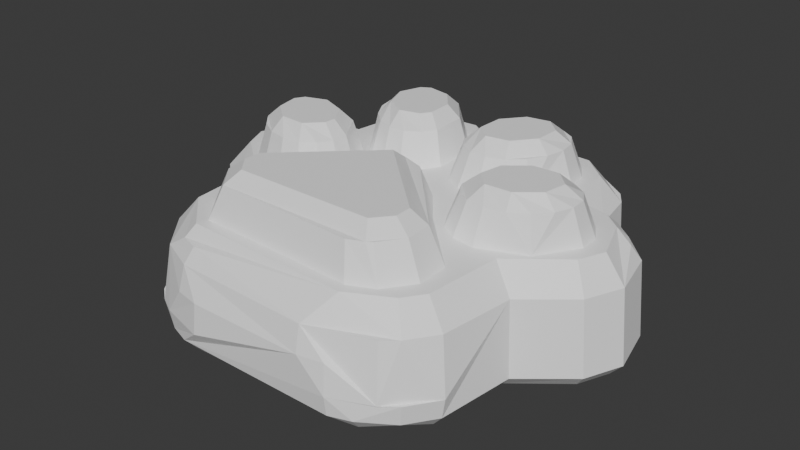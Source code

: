 # Source: low_pawly.blend  (saved by Blender 4.2.66; exported with 4.5.12 LTS)
import bpy
from mathutils import Matrix  # noqa: F401  (used for matrix-valued properties, if any)

bpy.ops.wm.read_factory_settings(use_empty=True)
scene = bpy.context.scene
scene.name = 'Scene'

# ---- materials (node trees are filled in below, after node groups)
mat_pawbase = bpy.data.materials.new('PawBase')

# ---- material node trees
mat_pawbase.use_nodes = True; mat_pawbase.node_tree.nodes.clear()
_N = mat_pawbase.node_tree.nodes; _L = mat_pawbase.node_tree.links
n0 = _N.new('ShaderNodeBsdfPrincipled'); n0.name = 'Principled BSDF'; n0.location = (10, 300)
n0.inputs[0].default_value = (1.0, 1.0, 1.0, 1.0)
n0.inputs[8].default_value = 0.1
n0.inputs[9].default_value = (0.1, 0.1, 0.1)
n1 = _N.new('ShaderNodeOutputMaterial'); n1.name = 'Material Output'; n1.location = (300, 300)
_L.new(n0.outputs[0], n1.inputs[0])
n1.is_active_output = True

# ---- world
world_world = bpy.data.worlds.new('World'); scene.world = world_world
world_world.use_nodes = True; world_world.node_tree.nodes.clear()
_N = world_world.node_tree.nodes; _L = world_world.node_tree.links
n0 = _N.new('ShaderNodeOutputWorld'); n0.name = 'World Output'; n0.location = (300, 300)
n1 = _N.new('ShaderNodeBackground'); n1.name = 'Background'; n1.location = (10, 300)
n1.inputs[0].default_value = (0.05088, 0.05088, 0.05088, 1.0)
_L.new(n1.outputs[0], n0.inputs[0])
n0.is_active_output = True
world_world.color = (0.05088, 0.05088, 0.05088)
world_world.sun_shadow_jitter_overblur = 0.0

# ---- meshes
me_b_ziercurve_002 = bpy.data.meshes.new('BézierCurve.002')
me_b_ziercurve_002.from_pydata([(-1.49e-08, 1.123, 0.998), (-3.726e-09, 1.407, 0.7898), (0.09227, 1.502, 0.7898), (0.3631, 1.42, 0.998), (0.304, 1.602, 0.7898), (0.8025, 1.394, 0.998), (0.8718, 1.567, 0.7898), (-0.7698, 1.139, 1.281), (-1.455, 0.2006, 1.281), (0.6516, 1.207, 1.281), (1.386, 0.3183, 1.281), (-1.328, 0.1505, 1.387), (-0.6842, 1.033, 1.387), (0.6024, 1.08, 1.387), (1.112, 1.397, 0.7898), (1.025, 1.19, 0.998), (1.198, 1.265, 0.7898), (-0.8457, 1.018, 1.281), (-1.462, 0.05817, 1.281), (0.5091, 1.212, 1.281), (1.265, 0.3933, 1.281), (1.197, 0.2837, 1.387), (1.096, 0.6932, 0.998), (1.272, 0.8643, 0.7898), (0.3641, 1.154, 1.281), (-0.8679, 0.8635, 1.281), (1.396, 0.845, 0.7898), (-1.404, -0.08731, 1.281), (1.11, 0.4142, 1.281), (-0.752, 0.8421, 1.387), (-1.293, -0.04864, 1.387), (0.4036, 1.043, 1.387), (1.371, 0.7604, 0.9065), (1.421, 0.625, 0.998), (1.458, 0.723, 0.9065), (0.945, 0.3779, 1.281), (-1.292, -0.2137, 1.281), (-0.8328, 0.6982, 1.281), (0.9754, 0.2731, 1.387), (1.575, 0.4978, 0.998), (1.642, 0.5718, 0.9065), (0.1516, 0.8901, 1.281), (-1.142, -0.3018, 1.281), (1.795, 0.5132, 0.7898), (-0.7459, 0.5474, 1.281), (0.7949, 0.2898, 1.281), (-1.112, -0.197, 1.387), (1.72, 0.4674, 0.9065), (0.2567, 0.8605, 1.387), (-0.6677, 0.6235, 1.387), (-4.168e-08, -0.1455, 1.382), (-1.211e-08, -0.002997, 1.278), (-0.6204, 0.4342, 1.281), (-0.977, -0.3381, 1.281), (0.6827, 0.1634, 1.281), (0.794, 0.1248, 1.387), (1.716, 0.1128, 0.998), (1.897, 0.08678, 0.7898), (0.2003, -0.07033, 1.277), (0.6254, 0.01796, 1.281), (0.1387, 0.5699, 1.281), (-0.4753, 0.3758, 1.281), (-0.822, -0.3172, 1.281), (-0.8903, -0.2076, 1.387), (-0.4805, 0.5048, 1.387), (0.2477, 0.6391, 1.387), (1.621, -0.1057, 0.998), (1.764, -0.2275, 0.7898), (0.6317, -0.1245, 1.281), (0.2146, 0.4493, 1.281), (-0.7008, -0.2421, 1.281), (-0.3329, 0.3811, 1.281), (0.7587, -0.07434, 1.387), (1.183, -0.4527, 0.998), (1.376, -0.5491, 0.7898), (0.7008, -0.2421, 1.281), (-0.2146, 0.4493, 1.281), (0.3329, 0.3811, 1.281), (-0.6317, -0.1245, 1.281), (-0.7587, -0.07434, 1.387), (0.382, 0.5085, 1.387), (-0.3003, 0.5556, 1.387), (0.4753, 0.3758, 1.281), (-0.6254, 0.01796, 1.281), (-0.1387, 0.5699, 1.281), (0.822, -0.3172, 1.281), (-0.7543, 0.02416, 1.387), (0.8903, -0.2076, 1.387), (-0.2477, 0.6391, 1.387), (1.125, -1.116, 0.998), (1.297, -1.183, 0.7898), (0.977, -0.3381, 1.281), (0.6204, 0.4342, 1.281), (0.5808, 0.5452, 1.387), (1.007, -1.285, 0.998), (1.137, -1.413, 0.7898), (1.02, -1.507, 0.7898), (1.142, -0.3018, 1.281), (-0.1516, 0.8901, 1.281), (0.7459, 0.5474, 1.281), (-0.7949, 0.2898, 1.281), (-0.8716, 0.2122, 1.387), (-0.2567, 0.8605, 1.387), (1.112, -0.197, 1.387), (0.7169, -1.698, 0.5827), (0.6551, -1.469, 0.998), (1.292, -0.2137, 1.281), (0.8328, 0.6982, 1.281), (0.7278, 0.7278, 1.387), (0.5028, -1.741, 0.5827), (0.8588, -0.7872, 1.279), (0.7225, -0.8269, 1.382), (0.4921, -1.687, 0.7898), (1.404, -0.08731, 1.281), (0.8679, 0.8635, 1.281), (-0.3641, 1.154, 1.281), (-1.11, 0.4142, 1.281), (1.293, -0.04864, 1.387), (-0.4036, 1.043, 1.387), (-1.09, 0.2982, 1.387), (-0.09227, 1.502, 0.7898), (0.8669, -1.015, 1.279), (0.7284, -0.9722, 1.382), (-1.265, 0.3933, 1.281), (0.8457, 1.018, 1.281), (-0.5091, 1.212, 1.281), (1.462, 0.05817, 1.281), (0.7367, 0.9492, 1.387), (-0.3631, 1.42, 0.998), (-0.304, 1.602, 0.7898), (0.7698, 1.139, 1.281), (-1.386, 0.3183, 1.281), (1.455, 0.2006, 1.281), (-0.6516, 1.207, 1.281), (-1.281, 0.2319, 1.387), (1.328, 0.1505, 1.387), (-0.6024, 1.08, 1.387), (0.7295, -1.208, 1.278), (0.6844, -1.236, 1.278), (-0.8025, 1.394, 0.998), (0.6053, -1.122, 1.382), (-0.8718, 1.567, 0.7898), (-1.112, 1.397, 0.7898), (-1.025, 1.19, 0.998), (0.5502, -1.288, 1.277), (-1.198, 1.265, 0.7898), (-1.096, 0.6932, 0.998), (-1.272, 0.8643, 0.7898), (-1.371, 0.7604, 0.9065), (-1.396, 0.845, 0.7898), (-1.421, 0.625, 0.998), (-1.458, 0.723, 0.9065), (-1.575, 0.4978, 0.998), (-1.642, 0.5718, 0.9065), (-1.72, 0.4674, 0.9065), (-1.795, 0.5132, 0.7898), (-1.716, 0.1128, 0.998), (-1.897, 0.08678, 0.7898), (-0.2003, -0.07033, 1.277), (-1.621, -0.1057, 0.998), (-1.764, -0.2275, 0.7898), (-1.183, -0.4527, 0.998), (-1.376, -0.5491, 0.7898), (-1.125, -1.116, 0.998), (-1.297, -1.183, 0.7898), (-1.02, -1.507, 0.7898), (-0.8038, -1.417, 0.998), (-0.8399, -1.504, 0.9065), (-0.7169, -1.698, 0.5827), (-0.6768, -1.56, 0.9065), (-0.6997, -1.645, 0.7898), (-0.7225, -0.8269, 1.382), (-0.5028, -1.741, 0.5827), (-0.8588, -0.7872, 1.279), (-3.095e-10, 1.486, 0.3317), (-0.7284, -0.9722, 1.382), (-0.8669, -1.015, 1.279), (-7.451e-09, 1.433, 0.165), (-2.235e-08, 1.265, 0.0429), (0.3512, 1.531, 0.04289), (0.3175, 1.64, 0.1649), (1.141, 1.432, 0.1648), (1.305, 0.8788, 0.1649), (1.2, 0.7776, 0.04287), (1.415, 0.7439, 0.04287), (1.441, 0.8576, 0.1649), (-0.6844, -1.236, 1.278), (-0.6053, -1.122, 1.382), (1.754, 0.4578, 0.04284), (1.847, 0.5195, 0.1647), (1.361, -1.231, 0.3311), (1.228, -1.182, 0.04281), (1.331, -1.224, 0.1647), (0.9005, -1.634, 0.1646), (0.8571, -1.532, 0.04279), (0.7263, -1.723, 0.3309), (0.7208, -1.695, 0.1645), (-0.3175, 1.64, 0.1649), (-0.3512, 1.531, 0.04289), (-1.125, 1.252, 0.04286), (-1.229, 1.298, 0.1648), (-1.847, 0.5195, 0.1647), (-1.754, 0.4578, 0.04284), (-1.728, -0.1617, 0.04283), (-1.815, -0.2334, 0.1647), (0.855, 1.502, 0.04286), (0.8973, 1.605, 0.1648), (1.229, 1.298, 0.1648), (1.125, 1.252, 0.04286), (1.841, 0.1013, 0.04282), (1.951, 0.08608, 0.1647), (1.815, -0.2334, 0.1647), (1.728, -0.1617, 0.04283), (1.296, -0.5096, 0.04284), (1.412, -0.5673, 0.1647), (1.189, -1.477, 0.331), (1.168, -1.459, 0.1646), (1.064, -1.577, 0.3309), (-1.141, 1.432, 0.1648), (-1.412, -0.5673, 0.1647), (-1.296, -0.5096, 0.04284), (-1.189, -1.477, 0.331), (-1.168, -1.459, 0.1646), (-1.09, -1.381, 0.0428), (-0.9106, -1.659, 0.3309), (-0.9005, -1.634, 0.1646), (0.1028, 1.54, 0.165), (-0.1028, 1.54, 0.165), (-0.855, 1.502, 0.04286), (-0.8973, 1.605, 0.1648), (-1.2, 0.7776, 0.04287), (-1.305, 0.8788, 0.1649), (-1.415, 0.7439, 0.04287), (-1.441, 0.8576, 0.1649), (-1.951, 0.08608, 0.1647), (-1.841, 0.1013, 0.04282), (-1.361, -1.231, 0.3311), (-1.331, -1.224, 0.1647), (-1.228, -1.182, 0.04281), (-1.064, -1.577, 0.3309), (-0.6932, -1.589, 0.04279), (-0.7208, -1.695, 0.1645), (-0.5094, -1.766, 0.3309), (1.352, -0.2748, 0.998), (-1.352, -0.2748, 0.998), (0.333, 1.241, 0.998), (0.5132, 1.314, 0.998), (0.6902, 1.307, 0.998), (1.469, 0.3862, 0.998), (0.9315, 1.073, 0.998), (0.959, 0.8804, 0.998), (0.8371, 1.223, 0.998), (-0.6902, 1.307, 0.998), (-0.333, 1.241, 0.998), (-0.5132, 1.314, 0.998), (-1.469, 0.3862, 0.998), (-0.9315, 1.073, 0.998), (-0.8371, 1.223, 0.998), (1.555, 0.24, 0.998), (1.319, 0.4794, 0.998), (1.126, 0.5055, 0.998), (1.0, -1.052, 0.998), (0.7185, 0.3355, 0.998), (0.6575, 0.277, 0.998), (0.6687, 0.3601, 0.998), (0.7346, 0.3509, 0.998), (0.8074, 0.4876, 0.998), (1.166, -0.3842, 0.998), (1.563, 0.06305, 0.998), (-1.555, 0.24, 0.998), (-1.319, 0.4794, 0.998), (-1.126, 0.5055, 0.998), (-0.9154, 0.6749, 0.998), (-1.0, -1.052, 0.998), (-1.563, 0.06305, 0.998), (-1.166, -0.3842, 0.998), (-0.7532, 0.3638, 0.998), (-0.8236, 0.4128, 0.998), (-0.6514, 0.347, 0.998), (-0.7168, 0.3968, 0.998), (-0.7346, 0.3509, 0.998), (0.06904, 0.9133, 0.998), (0.2942, 0.2809, 0.998), (0.5723, -0.3356, 0.998), (0.492, -0.2774, 0.998), (0.5319, -0.1639, 0.998), (0.524, 0.01308, 0.998), (0.4712, 0.2744, 0.998), (0.7683, -0.4033, 0.998), (0.9608, -0.4293, 0.998), (0.99, -0.7715, 0.998), (0.8325, -1.287, 0.998), (0.6177, -0.3101, 0.998), (-0.99, -0.7715, 0.998), (-0.9608, -0.4293, 0.998), (-0.7771, -1.322, 0.998), (-0.6861, -0.3644, 0.998), (-0.6691, -0.4024, 0.998), (-0.6177, -0.3101, 0.998), (-0.7683, -0.4033, 0.998), (-0.524, 0.01308, 0.998), (-0.5319, -0.1639, 0.998), (-0.4712, 0.2744, 0.998), (-0.2942, 0.2809, 0.998), (-0.06904, 0.9133, 0.998), (-0.1473, 0.3656, 0.998), (-0.02547, 0.7079, 0.998), (-1.897e-10, 0.1236, 0.998), (-0.05296, 0.5155, 0.998), (-0.245, 0.04135, 0.998), (0.05296, 0.5155, 0.998), (0.02547, 0.7079, 0.998), (0.1473, 0.3656, 0.998), (0.245, 0.04135, 0.998), (0.6204, -1.383, 0.998)], [], [(237, 222, 221, 236), (129, 120, 227, 197), (164, 236, 221, 239, 165), (119, 101, 100, 116), (145, 200, 231, 147), (265, 260, 259, 248, 258, 268, 243, 267, 73, 66, 56, 39, 33, 22, 15, 5, 3, 0, 128, 139, 143, 146, 150, 152, 156, 159, 161, 275, 244, 274, 269, 255, 270, 271, 277, 276, 279, 272, 256, 257, 252, 254, 253, 304, 306, 311, 281, 245, 246, 247, 251, 249, 250, 266, 264, 262), (292, 283, 290, 261, 291, 314, 295, 273, 293, 297, 296, 299, 294, 275, 161, 163, 166, 105, 94, 89, 73, 267, 289, 288), (297, 309, 307, 313, 284, 283, 292, 285, 286, 263, 262, 264, 287, 282, 312, 310, 311, 306, 308, 305, 303, 302, 278, 279, 276, 280, 300, 301, 298, 296), (143, 145, 147, 146), (192, 191, 213, 214), (257, 7, 133, 252), (257, 256, 17, 7), (151, 150, 146, 147, 149, 148), (56, 57, 43, 47, 40, 39), (66, 67, 57, 56), (94, 95, 90, 89), (161, 162, 164, 163), (193, 216, 215, 217, 195, 196), (12, 136, 133, 7), (111, 110, 58, 51, 50), (93, 80, 77, 82, 92), (155, 157, 156, 152, 153, 154), (202, 232, 230, 199, 228, 198, 178, 179, 205, 208, 183, 184, 188, 209, 212, 213, 191, 194, 240, 223, 238, 220, 203, 235), (290, 110, 121, 261), (4, 3, 5, 6), (309, 158, 51, 307), (222, 225, 224, 239, 221), (210, 211, 212, 209), (207, 16, 23, 182), (136, 12, 29, 49, 64, 81, 88, 102, 118), (65, 48, 41, 60), (74, 67, 66, 73), (143, 139, 141, 142, 145), (196, 195, 104, 109, 112, 170, 168, 172, 242, 224, 225, 241), (55, 72, 87, 103, 117, 135, 21, 38), (231, 200, 199, 230), (206, 205, 179, 180), (173, 176, 175, 171), (183, 182, 185, 184), (149, 147, 231, 233), (145, 142, 218, 200), (185, 26, 43, 189), (229, 197, 198, 228), (210, 57, 67, 211), (182, 183, 208, 207), (233, 232, 202, 201), (201, 234, 157, 155), (255, 131, 123, 270), (203, 220, 219, 204), (211, 67, 74, 214), (129, 141, 139, 128), (188, 189, 210, 209), (237, 219, 220, 238), (64, 49, 44, 52, 61), (180, 179, 178, 177, 226), (119, 134, 11, 30, 46, 63, 79, 86, 101), (29, 25, 37, 44, 49), (162, 160, 204, 219), (142, 141, 229, 218), (233, 231, 230, 232), (21, 135, 132, 10, 20), (96, 95, 94, 105, 166, 167, 169, 170, 112), (291, 261, 121, 137), (2, 4, 180, 226), (215, 190, 90, 95, 96, 217), (214, 74, 90, 190, 192), (215, 216, 192, 190), (0, 3, 4, 2, 1), (185, 189, 188, 184), (197, 227, 177, 178, 198), (167, 166, 163, 164, 165, 170, 169), (228, 199, 200, 218, 229), (189, 43, 57, 210), (149, 233, 201, 155), (162, 161, 159, 160), (201, 202, 235, 234), (26, 185, 182, 23), (203, 204, 234, 235), (236, 164, 162, 219, 237), (192, 216, 193, 194, 191), (295, 186, 176, 273), (16, 207, 181, 14), (122, 111, 50, 171, 175, 187, 140), (226, 177, 174, 1, 2), (251, 247, 9, 130), (127, 124, 130, 9, 13), (298, 70, 62, 299, 296), (88, 84, 98, 102), (117, 103, 97, 106, 113), (35, 28, 260, 265, 45), (103, 87, 85, 91, 97), (256, 272, 37, 25, 17), (249, 124, 114, 250), (308, 84, 76, 305), (255, 269, 8, 131), (303, 71, 61, 302), (72, 55, 54, 59, 68), (253, 115, 98, 304), (181, 207, 208, 205, 206), (72, 68, 75, 85, 87), (252, 133, 125, 254), (11, 134, 131, 8), (248, 10, 132, 258), (81, 64, 61, 71, 76), (312, 69, 60, 310), (84, 308, 306, 304, 98), (127, 13, 31, 48, 65, 80, 93, 108), (118, 102, 98, 115), (97, 91, 289, 267, 243, 106), (12, 7, 17, 25, 29), (300, 83, 78, 301), (305, 76, 71, 303), (258, 132, 126, 268), (299, 62, 53, 294), (284, 313, 58, 110, 290, 283), (83, 300, 280, 100), (14, 6, 5, 15, 16), (157, 234, 204, 160), (286, 59, 54, 45, 265, 262, 263), (136, 118, 115, 125, 133), (270, 123, 116, 271), (288, 85, 75, 292), (104, 195, 217, 96, 112, 109), (6, 206, 180, 4), (86, 79, 78, 83), (248, 259, 20, 10), (245, 24, 19, 246), (55, 38, 35, 45, 54), (271, 116, 100, 280, 276, 277), (287, 82, 77, 282), (301, 78, 70, 298), (285, 68, 59, 286), (250, 114, 107, 99, 266), (157, 160, 159, 156), (268, 126, 113, 106, 243), (27, 18, 274, 244, 36), (48, 31, 24, 41), (278, 52, 44, 37, 272, 279), (127, 108, 107, 114, 124), (0, 1, 120, 129, 128), (134, 119, 116, 123, 131), (88, 81, 76, 84), (247, 246, 19, 9), (292, 75, 68, 285), (79, 63, 62, 70, 78), (31, 13, 9, 19, 24), (63, 46, 42, 53, 62), (310, 60, 41, 281, 311), (30, 27, 36, 42, 46), (245, 281, 41, 24), (86, 83, 100, 101), (254, 125, 115, 253), (135, 117, 113, 126, 132), (302, 61, 52, 278), (269, 274, 18, 8), (282, 77, 69, 312), (80, 65, 60, 69, 77), (141, 129, 197, 229), (11, 8, 18, 27, 30), (38, 21, 20, 28, 35), (93, 92, 99, 107, 108), (294, 53, 42, 36, 244, 275), (92, 82, 287, 264, 266, 99), (259, 260, 28, 20), (251, 130, 124, 249), (89, 90, 74, 73), (144, 138, 140, 187, 186), (238, 223, 222, 237), (173, 293, 273, 176), (120, 1, 174, 177, 227), (23, 16, 15, 22), (47, 43, 26, 32, 34, 33, 39, 40), (313, 307, 51, 58), (314, 291, 137, 138, 144), (168, 170, 165, 239, 224, 242, 172), (213, 212, 211, 214), (240, 194, 193, 196, 241), (295, 314, 144, 186), (297, 293, 173, 158, 309), (122, 121, 110, 111), (137, 121, 122, 140, 138), (154, 153, 152, 150, 151, 148, 149, 155), (176, 186, 187, 175), (14, 181, 206, 6), (241, 225, 222, 223, 240), (289, 91, 85, 288), (33, 34, 32, 26, 23, 22), (50, 51, 158, 173, 171)])
_uv = me_b_ziercurve_002.uv_layers.new(name='UVMap')
_uv.uv.foreach_set('vector', [0.2439, 0.8644, 0.2158, 0.8617, 0.2082, 0.8402, 0.2376, 0.843, 0.708, 0.7001, 0.7112, 0.7331, 0.622, 0.7352, 0.6186, 0.7018, 0.5141, 0.4664, 0.5802, 0.459, 0.5887, 0.4827, 0.592, 0.5003, 0.5252, 0.5051, 0.9377, 0.3343, 0.9377, 0.3007, 0.9559, 0.2931, 0.9559, 0.3416, 0.4132, 0.7692, 0.4124, 0.8579, 0.351, 0.8538, 0.3546, 0.7652, 0.8206, 0.1906, 0.8756, 0.1646, 0.8919, 0.1418, 0.897, 0.1167, 0.8901, 0.09317, 0.8722, 0.07483, 0.8158, 0.0636, 0.7858, 0.07242, 0.7803, 0.06386, 0.8602, 0.05201, 0.8925, 0.06366, 0.9192, 0.1165, 0.9173, 0.1454, 0.8924, 0.1864, 0.9377, 0.243, 0.9372, 0.2867, 0.8964, 0.3355, 0.8293, 0.3444, 0.8246, 0.412, 0.7785, 0.4558, 0.7349, 0.459, 0.6755, 0.4173, 0.6362, 0.4448, 0.6075, 0.4485, 0.5531, 0.4252, 0.5394, 0.3936, 0.5462, 0.3131, 0.5551, 0.3181, 0.5482, 0.3486, 0.5629, 0.4042, 0.5824, 0.4209, 0.6063, 0.4263, 0.631, 0.4196, 0.6528, 0.4019, 0.6729, 0.3609, 0.6747, 0.3486, 0.6818, 0.348, 0.6915, 0.3965, 0.7318, 0.4375, 0.7569, 0.4424, 0.7804, 0.4353, 0.7986, 0.4173, 0.8088, 0.3912, 0.8003, 0.3309, 0.783, 0.306, 0.788, 0.3006, 0.814, 0.3163, 0.8746, 0.321, 0.9001, 0.3092, 0.9169, 0.2899, 0.9226, 0.266, 0.9161, 0.2413, 0.8986, 0.2193, 0.8422, 0.1964, 0.815, 0.1984, 0.8174, 0.1908, 0.7394, 0.1375, 0.7322, 0.1398, 0.7276, 0.05264, 0.699, 0.02383, 0.6577, 0.01826, 0.6266, 0.03112, 0.4948, 0.1844, 0.5012, 0.2345, 0.5317, 0.2613, 0.6023, 0.264, 0.6047, 0.2695, 0.5924, 0.2743, 0.5706, 0.292, 0.5551, 0.3181, 0.5462, 0.3131, 0.4821, 0.2414, 0.4821, 0.1777, 0.621, 0.01897, 0.6751, 1.939e-08, 0.7046, 0.004371, 0.7803, 0.06386, 0.7858, 0.07242, 0.7607, 0.08956, 0.7444, 0.1124, 0.6023, 0.264, 0.691, 0.2632, 0.7239, 0.2455, 0.7395, 0.2115, 0.7304, 0.154, 0.7322, 0.1398, 0.7394, 0.1375, 0.7463, 0.161, 0.7641, 0.1794, 0.8051, 0.1914, 0.8174, 0.1908, 0.815, 0.1984, 0.7865, 0.2108, 0.7696, 0.2301, 0.764, 0.2539, 0.7705, 0.2787, 0.788, 0.3006, 0.783, 0.306, 0.76, 0.2899, 0.7349, 0.285, 0.7114, 0.2921, 0.6932, 0.3101, 0.683, 0.3362, 0.6818, 0.348, 0.6747, 0.3486, 0.6752, 0.3454, 0.6605, 0.2898, 0.641, 0.2731, 0.6171, 0.2677, 0.6047, 0.2695, 0.4107, 0.733, 0.4132, 0.7692, 0.3546, 0.7652, 0.3389, 0.7274, 0.06814, 0.4744, 0.07418, 0.4595, 0.1714, 0.4693, 0.163, 0.486, 0.6018, 0.9435, 0.5624, 0.9245, 0.5676, 0.9108, 0.6083, 0.9265, 0.2703, 0.8644, 0.2717, 0.8889, 0.2285, 0.8924, 0.2274, 0.8727, 0.9333, 0.4843, 0.937, 0.467, 0.9799, 0.459, 0.96, 0.4995, 0.9435, 0.5028, 0.9442, 0.483, 0.8094, 0.4655, 0.8086, 0.5009, 0.7505, 0.4954, 0.7589, 0.4767, 0.746, 0.4737, 0.7581, 0.459, 0.8428, 0.4636, 0.8567, 0.4981, 0.8086, 0.5009, 0.8094, 0.4655, 0.6186, 0.4983, 0.653, 0.4836, 0.6566, 0.5206, 0.6213, 0.5254, 0.333, 0.7302, 0.3197, 0.7686, 0.2337, 0.7766, 0.2423, 0.7396, 0.6116, 0.7845, 0.6045, 0.8238, 0.5818, 0.8261, 0.5858, 0.8077, 0.5922, 0.7582, 0.6144, 0.7583, 0.1369, 0.882, 0.1504, 0.8841, 0.1504, 0.9039, 0.1309, 0.9008, 0.1898, 0.6052, 0.2082, 0.5961, 0.2082, 0.7368, 0.1934, 0.7635, 0.1795, 0.7483, 0.06348, 0.9273, 0.06348, 0.9563, 0.04431, 0.9648, 0.04316, 0.9443, 0.04431, 0.9229, 0.2496, 0.6248, 0.2493, 0.6882, 0.2139, 0.6779, 0.2125, 0.619, 0.2284, 0.6111, 0.2302, 0.6285, 0.3112, 0.02856, 0.3525, 0.07743, 0.3574, 0.1086, 0.426, 0.1193, 0.462, 0.1584, 0.4663, 0.2312, 0.4279, 0.282, 0.4663, 0.3328, 0.462, 0.4056, 0.426, 0.4446, 0.3574, 0.4554, 0.3525, 0.4866, 0.3112, 0.5354, 0.2597, 0.5481, 0.2217, 0.5318, 0.1714, 0.4693, 0.07418, 0.4595, 0.02356, 0.4059, 0.0154, 0.1818, 0.04545, 0.1245, 0.07418, 0.1045, 0.1714, 0.09467, 0.2217, 0.03223, 0.2597, 0.0159, 0.9949, 0.8266, 0.9514, 0.8198, 0.9538, 0.7877, 0.998, 0.787, 0.3752, 0.7009, 0.3408, 0.6865, 0.3433, 0.6238, 0.3784, 0.6199, 0.9423, 0.9506, 0.9008, 0.9371, 0.9063, 0.9116, 0.9491, 0.9193, 0.6113, 0.4865, 0.6169, 0.5244, 0.5946, 0.5221, 0.592, 0.5003, 0.5887, 0.4827, 0.2575, 0.564, 0.2113, 0.5443, 0.2217, 0.5318, 0.2597, 0.5481, 0.8217, 0.8744, 0.8196, 0.7856, 0.875, 0.7856, 0.8797, 0.8744, 0.1504, 0.8841, 0.1369, 0.882, 0.1179, 0.8599, 0.1179, 0.826, 0.1369, 0.8003, 0.1639, 0.7977, 0.1753, 0.8063, 0.1856, 0.8366, 0.1753, 0.8688, 0.3389, 0.9435, 0.3415, 0.9123, 0.3605, 0.9125, 0.3566, 0.9577, 0.9153, 0.4979, 0.8567, 0.5019, 0.8672, 0.4642, 0.9333, 0.459, 0.4107, 0.733, 0.4476, 0.7287, 0.4677, 0.7629, 0.4348, 0.7684, 0.4132, 0.7692, 0.6144, 0.7583, 0.5922, 0.7582, 0.5561, 0.7559, 0.5583, 0.7248, 0.5274, 0.7227, 0.5293, 0.5508, 0.5603, 0.5489, 0.5612, 0.5796, 0.5974, 0.5796, 0.5946, 0.5221, 0.6169, 0.5244, 0.6186, 0.5501, 0.03549, 0.8011, 0.06399, 0.7946, 0.08414, 0.8127, 0.08414, 0.8447, 0.06399, 0.8719, 0.03549, 0.8784, 0.01534, 0.8603, 0.01534, 0.8283, 0.372, 0.09333, 0.4327, 0.1044, 0.426, 0.1193, 0.3574, 0.1086, 0.4771, 0.4117, 0.462, 0.4056, 0.4663, 0.3328, 0.4821, 0.3279, 0.02535, 0.764, 0.00225, 0.7406, 0.02114, 0.7316, 0.03598, 0.7464, 0.3574, 0.4554, 0.372, 0.4707, 0.369, 0.4902, 0.3525, 0.4866, 0.9435, 0.5028, 0.96, 0.4995, 0.9799, 0.5858, 0.9619, 0.5894, 0.4132, 0.7692, 0.4348, 0.7684, 0.4343, 0.8571, 0.4124, 0.8579, 0.6482, 0.8853, 0.6517, 0.7963, 0.7193, 0.7963, 0.7169, 0.8853, 0.4771, 0.1523, 0.4821, 0.2361, 0.4663, 0.2312, 0.462, 0.1584, 0.8078, 0.5906, 0.8086, 0.5009, 0.8567, 0.4981, 0.8567, 0.5878, 0.372, 0.4707, 0.3574, 0.4554, 0.426, 0.4446, 0.4327, 0.4596, 0.369, 0.07377, 0.3525, 0.07743, 0.3112, 0.02856, 0.3201, 0.01512, 0.3389, 0.6259, 0.3385, 0.6903, 0.2493, 0.6882, 0.2496, 0.6248, 0.9407, 0.2698, 0.9834, 0.2609, 0.9879, 0.2756, 0.9463, 0.2879, 0.2217, 0.03223, 0.1714, 0.09467, 0.163, 0.07796, 0.2113, 0.01968, 0.8723, 0.5886, 0.8567, 0.5019, 0.9153, 0.4979, 0.9333, 0.5843, 0.708, 0.7001, 0.7088, 0.6213, 0.7437, 0.6349, 0.7431, 0.696, 0.3112, 0.5354, 0.3201, 0.5489, 0.2575, 0.564, 0.2597, 0.5481, 0.06814, 0.08958, 0.163, 0.07796, 0.1714, 0.09467, 0.07418, 0.1045, 0.1369, 0.8003, 0.1179, 0.826, 0.1034, 0.8198, 0.1144, 0.798, 0.1309, 0.7826, 0.4821, 0.3279, 0.4663, 0.3328, 0.4279, 0.282, 0.4521, 0.282, 0.4676, 0.2968, 0.8863, 0.7052, 0.8673, 0.7274, 0.8538, 0.7295, 0.8289, 0.7142, 0.8186, 0.6819, 0.8289, 0.6516, 0.8538, 0.641, 0.8673, 0.6456, 0.8863, 0.6714, 0.1179, 0.8599, 0.1034, 0.8688, 0.09948, 0.8447, 0.1034, 0.8198, 0.1179, 0.826, 0.5007, 0.865, 0.5563, 0.8677, 0.5399, 0.9541, 0.4821, 0.9511, 0.4348, 0.7684, 0.4677, 0.7629, 0.4677, 0.8516, 0.4343, 0.8571, 0.369, 0.07377, 0.372, 0.09333, 0.3574, 0.1086, 0.3525, 0.07743, 0.01534, 0.8603, 0.03549, 0.8784, 0.02914, 0.8971, 0.01167, 0.8879, 5.785e-09, 0.8709, 0.5193, 0.7997, 0.5155, 0.817, 0.4821, 0.7979, 0.4898, 0.7463, 0.4922, 0.5358, 0.5083, 0.5306, 0.5099, 0.5539, 0.5293, 0.5508, 0.5274, 0.7227, 0.9949, 0.7492, 0.998, 0.787, 0.9538, 0.7877, 0.9514, 0.7567, 0.3706, 0.7274, 0.3752, 0.7009, 0.4647, 0.7005, 0.46, 0.7274, 0.7197, 0.4764, 0.7235, 0.5158, 0.6566, 0.5206, 0.653, 0.4836, 0.6499, 0.4674, 0.7163, 0.459, 0.7441, 0.6117, 0.6549, 0.6127, 0.6566, 0.5206, 0.7235, 0.5158, 0.746, 0.5162, 0.7197, 0.4764, 0.7423, 0.4786, 0.746, 0.5162, 0.7235, 0.5158, 0.8293, 0.3444, 0.8964, 0.3355, 0.9097, 0.3597, 0.8783, 0.3722, 0.8591, 0.3724, 0.369, 0.4902, 0.3201, 0.5489, 0.3112, 0.5354, 0.3525, 0.4866, 0.4821, 0.2361, 0.4676, 0.2671, 0.4521, 0.282, 0.4279, 0.282, 0.4663, 0.2312, 0.5083, 0.5306, 0.4922, 0.5358, 0.4821, 0.4908, 0.5141, 0.4664, 0.5252, 0.5051, 0.5293, 0.5508, 0.5099, 0.5539, 0.462, 0.1584, 0.426, 0.1193, 0.4327, 0.1044, 0.452, 0.1171, 0.4771, 0.1523, 0.7488, 0.585, 0.7505, 0.4954, 0.8086, 0.5009, 0.8078, 0.5906, 0.2384, 0.564, 0.3274, 0.564, 0.3389, 0.6259, 0.2496, 0.6248, 0.5007, 0.865, 0.4821, 0.8261, 0.5448, 0.8299, 0.5563, 0.8677, 0.3201, 0.01512, 0.3112, 0.02856, 0.2597, 0.0159, 0.2575, 2.21e-09, 0.6517, 0.7963, 0.6482, 0.8853, 0.6286, 0.8829, 0.6339, 0.7941, 0.2217, 0.03223, 0.2113, 0.01968, 0.2575, 2.21e-09, 0.2597, 0.0159, 0.2376, 0.843, 0.2337, 0.7766, 0.3197, 0.7686, 0.333, 0.8561, 0.2439, 0.8644, 0.06814, 0.4744, 0.03418, 0.4508, 0.008948, 0.4121, 0.02356, 0.4059, 0.07418, 0.4595, 0.8029, 0.6524, 0.7602, 0.6645, 0.7527, 0.639, 0.794, 0.6213, 0.8196, 0.7856, 0.8217, 0.8744, 0.8047, 0.8722, 0.8029, 0.7834, 0.1762, 0.5891, 0.1898, 0.6052, 0.1795, 0.7483, 0.03598, 0.7464, 0.02114, 0.7316, 0.01958, 0.7036, 0.1484, 0.5852, 0.738, 0.8439, 0.7193, 0.8454, 0.7281, 0.8231, 0.7212, 0.7578, 0.738, 0.7565, 0.9539, 0.8981, 0.9514, 0.8748, 0.9945, 0.8708, 0.9965, 0.8897, 0.9618, 0.7193, 0.9727, 0.7345, 0.956, 0.7465, 0.9364, 0.7492, 0.9368, 0.7295, 0.8605, 0.9804, 0.8187, 0.9678, 0.8216, 0.95, 0.8642, 0.9582, 0.8627, 0.9702, 1.0, 0.4149, 0.9814, 0.4229, 0.9814, 0.3776, 1.0, 0.3835, 0.06399, 0.8719, 0.08414, 0.8447, 0.09948, 0.8484, 0.08781, 0.8706, 0.07035, 0.8877, 0.7844, 0.9112, 0.7835, 0.9333, 0.7408, 0.9352, 0.7452, 0.8849, 0.787, 0.8928, 0.3343, 0.8986, 0.3343, 0.9307, 0.3156, 0.9412, 0.3145, 0.9189, 0.3156, 0.8949, 0.2717, 0.8889, 0.2662, 0.9438, 0.2241, 0.9366, 0.2274, 0.9148, 0.2285, 0.8924, 0.4625, 0.9586, 0.4207, 0.9468, 0.4233, 0.9255, 0.4656, 0.9321, 0.9389, 0.4306, 0.9814, 0.4229, 0.9842, 0.4418, 0.9423, 0.4542, 0.9407, 0.2698, 0.9377, 0.2463, 0.981, 0.2421, 0.9834, 0.2609, 0.1619, 0.9255, 0.2052, 0.9306, 0.2052, 0.9512, 0.1619, 0.9511, 0.6822, 0.9223, 0.6822, 0.9514, 0.663, 0.9532, 0.6618, 0.9308, 0.663, 0.9111, 0.6174, 0.8748, 0.575, 0.8693, 0.575, 0.8301, 0.6174, 0.8261, 0.452, 0.4469, 0.4327, 0.4596, 0.426, 0.4446, 0.462, 0.4056, 0.4771, 0.4117, 0.06399, 0.7946, 0.07035, 0.7759, 0.08781, 0.7851, 0.09948, 0.802, 0.08414, 0.8127, 0.6083, 0.9265, 0.5676, 0.9108, 0.572, 0.8914, 0.6137, 0.9024, 0.8538, 0.7295, 0.8673, 0.7274, 0.8733, 0.7462, 0.8538, 0.7492, 0.6871, 0.8853, 0.7292, 0.8971, 0.7263, 0.9121, 0.6835, 0.904, 0.1639, 0.7977, 0.1369, 0.8003, 0.1309, 0.7826, 0.1504, 0.7759, 0.1699, 0.779, 0.393, 0.9871, 0.3523, 0.9717, 0.3566, 0.9577, 0.3983, 0.9696, 0.9814, 0.4229, 0.9389, 0.4306, 0.9377, 0.4025, 0.9389, 0.3743, 0.9814, 0.3776, 0.9618, 0.7193, 0.9368, 0.7295, 0.9121, 0.7137, 0.9024, 0.6813, 0.9132, 0.6512, 0.9383, 0.641, 0.9629, 0.6567, 0.9727, 0.6891, 0.5563, 0.868, 0.5563, 0.8409, 0.575, 0.8301, 0.575, 0.8693, 0.3156, 0.8949, 0.3145, 0.9189, 0.2717, 0.9218, 0.273, 0.892, 0.2767, 0.8644, 0.3185, 0.8727, 0.2082, 0.8841, 0.2274, 0.8727, 0.2285, 0.8924, 0.2274, 0.9148, 0.2082, 0.9132, 0.09948, 0.9468, 0.1426, 0.9474, 0.1426, 0.9678, 0.09948, 0.9722, 0.1648, 0.9039, 0.2075, 0.9131, 0.2052, 0.9306, 0.1619, 0.9255, 0.6835, 0.904, 0.7263, 0.9121, 0.7252, 0.9322, 0.6822, 0.9289, 0.8642, 0.9582, 0.8216, 0.95, 0.8227, 0.9275, 0.8655, 0.9303, 0.9473, 0.8363, 0.9514, 0.8822, 0.9082, 0.8812, 0.9008, 0.7637, 0.9431, 0.7492, 0.9472, 0.8231, 0.1426, 0.9474, 0.09948, 0.9468, 0.107, 0.9039, 0.1487, 0.9128, 0.3751, 0.5805, 0.3784, 0.6199, 0.3433, 0.6238, 0.3389, 0.5857, 0.3718, 0.564, 0.2493, 0.6882, 0.3385, 0.6903, 0.3306, 0.7302, 0.2415, 0.7273, 0.6186, 0.9273, 0.6618, 0.9308, 0.663, 0.9532, 0.6663, 0.9749, 0.6242, 0.9821, 0.6237, 0.9794, 0.6218, 0.969, 0.1504, 0.8841, 0.1753, 0.8688, 0.1864, 0.8818, 0.1699, 0.8972, 0.1504, 0.9039, 0.9953, 0.3743, 0.9535, 0.3626, 0.9559, 0.3416, 0.9982, 0.3482, 0.273, 0.9495, 0.3156, 0.9412, 0.3185, 0.9583, 0.2767, 0.9707, 0.5561, 0.7559, 0.5922, 0.7582, 0.5858, 0.8077, 0.5193, 0.7997, 0.5274, 0.7227, 0.5583, 0.7248, 0.3784, 0.6199, 0.468, 0.6179, 0.4647, 0.7005, 0.3752, 0.7009, 0.1619, 0.9492, 0.1619, 0.9633, 0.1426, 0.9678, 0.1426, 0.9474, 0.7452, 0.9872, 0.7419, 0.9631, 0.7844, 0.9558, 0.787, 0.9752, 0.9539, 0.8266, 0.9965, 0.832, 0.9945, 0.8506, 0.9514, 0.8496, 0.03549, 0.8011, 0.01534, 0.8283, -1.223e-09, 0.8246, 0.01167, 0.8023, 0.02914, 0.7853, 0.9982, 0.3482, 0.9559, 0.3416, 0.9559, 0.2931, 0.9982, 0.2879, 0.9984, 0.291, 0.999, 0.3026, 4.576e-09, 0.947, 0.04316, 0.9443, 0.04431, 0.9648, 0.001425, 0.9725, 0.09948, 0.9722, 0.1426, 0.9678, 0.1448, 0.9863, 0.1021, 0.9951, 0.6201, 0.9028, 0.663, 0.9111, 0.6618, 0.9308, 0.6186, 0.9273, 0.4656, 0.9321, 0.4233, 0.9255, 0.4242, 0.9011, 0.4233, 0.8774, 0.4656, 0.8723, 0.2493, 0.6882, 0.2415, 0.7273, 0.2084, 0.7051, 0.2139, 0.6779, 0.6822, 0.9289, 0.7252, 0.9322, 0.7263, 0.9543, 0.7292, 0.9752, 0.6871, 0.9824, 0.9834, 0.2034, 0.981, 0.2219, 0.9377, 0.2212, 0.9463, 0.181, 0.9879, 0.1895, 0.3415, 0.9123, 0.3389, 0.8814, 0.3566, 0.8678, 0.3605, 0.9125, 0.2528, 0.98, 0.2133, 0.9657, 0.2191, 0.9545, 0.2241, 0.9366, 0.2662, 0.9438, 0.2557, 0.9754, 0.4031, 0.9334, 0.4055, 0.9018, 0.4242, 0.9011, 0.4233, 0.9255, 0.4207, 0.9468, 0.7527, 0.7565, 0.7143, 0.7491, 0.7112, 0.7331, 0.708, 0.7001, 0.7431, 0.696, 0.8673, 0.7274, 0.8863, 0.7052, 0.9008, 0.7141, 0.8898, 0.7339, 0.8733, 0.7462, 0.1753, 0.8063, 0.1639, 0.7977, 0.1699, 0.779, 0.1864, 0.7913, 0.9514, 0.8748, 0.9514, 0.8496, 0.9945, 0.8506, 0.9945, 0.8708, 0.6242, 0.8853, 0.6663, 0.897, 0.663, 0.9111, 0.6201, 0.9028, 0.8538, 0.641, 0.8289, 0.6516, 0.8178, 0.6366, 0.8343, 0.6243, 0.8538, 0.6213, 0.9121, 0.7137, 0.9368, 0.7295, 0.9364, 0.7492, 0.9171, 0.7422, 0.9008, 0.7264, 0.8029, 0.9403, 0.8029, 0.9084, 0.8216, 0.9038, 0.8227, 0.9275, 0.8216, 0.95, 0.3983, 0.9696, 0.3566, 0.9577, 0.3605, 0.9125, 0.4031, 0.9135, 0.4019, 0.9438, 0.8289, 0.7142, 0.8178, 0.7271, 0.8067, 0.7053, 0.8029, 0.6804, 0.8186, 0.6819, 0.3983, 0.8579, 0.4031, 0.9135, 0.3605, 0.9125, 0.3566, 0.8678, 0.8673, 0.6456, 0.8733, 0.628, 0.9008, 0.6652, 0.8863, 0.6714, 0.6137, 0.9024, 0.572, 0.8914, 0.575, 0.8693, 0.6174, 0.8748, 0.03549, 0.8784, 0.06399, 0.8719, 0.07035, 0.8877, 0.04974, 0.897, 0.02914, 0.8971, 0.1619, 0.9511, 0.2052, 0.9512, 0.2075, 0.9718, 0.1648, 0.9768, 0.9377, 0.2463, 0.9377, 0.2212, 0.981, 0.2219, 0.981, 0.2421, 0.001425, 0.9725, 0.04431, 0.9648, 0.04757, 0.9814, 0.005484, 0.9931, 0.9383, 0.641, 0.9132, 0.6512, 0.9024, 0.636, 0.9191, 0.624, 0.9387, 0.6213, 0.7088, 0.6213, 0.708, 0.7001, 0.6186, 0.7018, 0.6194, 0.6213, 0.8538, 0.7295, 0.8538, 0.7492, 0.8343, 0.7425, 0.8178, 0.7271, 0.8289, 0.7142, 0.8029, 0.9178, 0.8029, 0.9487, 0.7844, 0.9558, 0.7835, 0.9333, 0.7844, 0.9112, 0.4031, 0.8719, 0.4207, 0.8579, 0.4233, 0.8774, 0.4242, 0.9011, 0.4055, 0.9018, 0.8655, 0.9303, 0.8227, 0.9275, 0.8216, 0.9038, 0.8187, 0.8826, 0.8605, 0.8744, 0.8642, 0.9009, 0.04431, 0.9229, 0.04316, 0.9443, 4.576e-09, 0.947, 0.001786, 0.9179, 0.005484, 0.8971, 0.04757, 0.9041, 0.7419, 0.9631, 0.7408, 0.9352, 0.7835, 0.9333, 0.7844, 0.9558, 0.4577, 0.9774, 0.4168, 0.9619, 0.4207, 0.9468, 0.4625, 0.9586, 0.6213, 0.5254, 0.6566, 0.5206, 0.6549, 0.6127, 0.6186, 0.6213, 0.1263, 0.5729, 0.1457, 0.5653, 0.1484, 0.5852, 0.01958, 0.7036, 3.53e-08, 0.6992, 0.07418, 0.1045, 0.04545, 0.1245, 0.03418, 0.1132, 0.06814, 0.08958, 0.9427, 0.135, 0.9863, 0.1418, 0.9802, 0.181, 0.9377, 0.1668, 0.7112, 0.7331, 0.7143, 0.7491, 0.6472, 0.7501, 0.6254, 0.7531, 0.622, 0.7352, 0.875, 0.7856, 0.8196, 0.7856, 0.8317, 0.7499, 0.9008, 0.7492, 0.7123, 0.7771, 0.7193, 0.7963, 0.6517, 0.7963, 0.6531, 0.7771, 0.6665, 0.7781, 0.6663, 0.7618, 0.6924, 0.7618, 0.6977, 0.7781, 0.9514, 0.8822, 0.9491, 0.9193, 0.9063, 0.9116, 0.9082, 0.8812, 0.7988, 0.8539, 0.7943, 0.8849, 0.7527, 0.8687, 0.754, 0.8621, 0.7566, 0.8426, 0.5603, 0.5489, 0.5293, 0.5508, 0.5252, 0.5051, 0.592, 0.5003, 0.5946, 0.5221, 0.5974, 0.5796, 0.5612, 0.5796, 0.1714, 0.4693, 0.2217, 0.5318, 0.2113, 0.5443, 0.163, 0.486, 0.0154, 0.1818, 0.02356, 0.4059, 0.008948, 0.4121, -1.193e-08, 0.3862, 3.804e-09, 0.1778, 0.8029, 0.6524, 0.7988, 0.8539, 0.7566, 0.8426, 0.7602, 0.6645, 0.9842, 0.07807, 0.9863, 0.1418, 0.9427, 0.135, 0.9377, 0.00996, 0.9805, 1.275e-08, 0.1762, 0.5891, 0.1868, 0.5711, 0.2082, 0.5961, 0.1898, 0.6052, 0.1533, 0.564, 0.1868, 0.5711, 0.1762, 0.5891, 0.1484, 0.5852, 0.1457, 0.5653, 0.2302, 0.6285, 0.2284, 0.6111, 0.2125, 0.619, 0.2082, 0.5956, 0.2232, 0.5833, 0.2205, 0.5749, 0.2384, 0.564, 0.2496, 0.6248, 0.00225, 0.7406, 3.53e-08, 0.6992, 0.01958, 0.7036, 0.02114, 0.7316, 0.3751, 0.5805, 0.4646, 0.5778, 0.468, 0.6179, 0.3784, 0.6199, 3.804e-09, 0.1778, 0.008948, 0.1519, 0.03418, 0.1132, 0.04545, 0.1245, 0.0154, 0.1818, 0.2717, 0.9218, 0.3145, 0.9189, 0.3156, 0.9412, 0.273, 0.9495, 0.6663, 0.7618, 0.6665, 0.7781, 0.6531, 0.7771, 0.6517, 0.7963, 0.6339, 0.7941, 0.6186, 0.7565, 0.1795, 0.7483, 0.1934, 0.7635, 0.1655, 0.7759, 0.02535, 0.764, 0.03598, 0.7464])
me_b_ziercurve_002.materials.append(mat_pawbase)
me_b_ziercurve_002.auto_texspace = False
me_b_ziercurve_002.update()

# ---- objects
ob_pawbase_001 = bpy.data.objects.new('PawBase.001', me_b_ziercurve_002)

# ---- transforms, parenting, visibility, modifiers, constraints
ob_pawbase_001.location = (0.0, 0.0, 0.0)
ob_pawbase_001.scale = (0.4998, 0.4998, 0.4998)

# ---- collection membership
scene.collection.objects.link(ob_pawbase_001)

# ---- scene / render settings (as saved in the file)
scene.frame_start = 1; scene.frame_end = 250; scene.frame_set(1)
scene.render.engine = 'BLENDER_EEVEE_NEXT'
bpy.context.view_layer.update()

# ---- added for rendering (the .blend has no active camera and no usable light): camera, sun
cam_auto = bpy.data.cameras.new('AutoCamera')
cam_auto.lens = 50.0
cam_auto.sensor_width = 36.0
cam_auto.clip_end = 1000.0
ob_auto_camera = bpy.data.objects.new('AutoCamera', cam_auto)
scene.collection.objects.link(ob_auto_camera)
ob_auto_camera.location = (2.47482, -3.00127, 2.33723)
ob_auto_camera.rotation_euler = (1.09748, -7.21219e-08, 0.694738)
scene.camera = ob_auto_camera
light_auto_sun = bpy.data.lights.new('AutoSun', 'SUN')
light_auto_sun.energy = 3.0
light_auto_sun.angle = 0.0523599
ob_auto_sun = bpy.data.objects.new('AutoSun', light_auto_sun)
scene.collection.objects.link(ob_auto_sun)
ob_auto_sun.rotation_euler = (0.872665, 0.174533, 0.523599)
bpy.context.view_layer.update()
